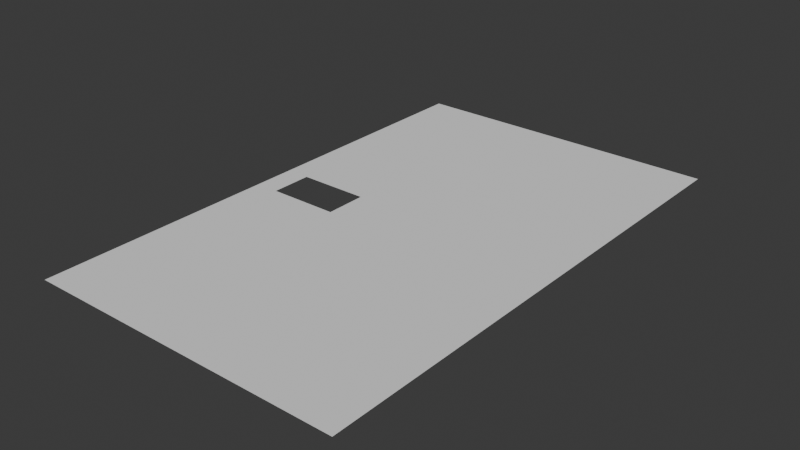 # Source: Try.blend  (saved by Blender 4.0.36; exported with 4.5.12 LTS)
import bpy
from mathutils import Matrix  # noqa: F401  (used for matrix-valued properties, if any)

bpy.ops.wm.read_factory_settings(use_empty=True)
scene = bpy.context.scene
scene.name = 'Scene'

# ---- collections
col_collection = bpy.data.collections.new('Collection'); scene.collection.children.link(col_collection)

# ---- world
world_world = bpy.data.worlds.new('World'); scene.world = world_world
world_world.use_nodes = True; world_world.node_tree.nodes.clear()
_N = world_world.node_tree.nodes; _L = world_world.node_tree.links
n0 = _N.new('ShaderNodeOutputWorld'); n0.name = 'World Output'; n0.location = (300, 300)
n1 = _N.new('ShaderNodeBackground'); n1.name = 'Background'; n1.location = (10, 300)
n1.inputs[0].default_value = (0.05088, 0.05088, 0.05088, 1.0)
_L.new(n1.outputs[0], n0.inputs[0])
n0.is_active_output = True
world_world.color = (0.05088, 0.05088, 0.05088)
world_world.use_sun_shadow = False
world_world.sun_shadow_jitter_overblur = 0.0

# ---- meshes
me_cube_001 = bpy.data.meshes.new('Cube.001')
me_cube_001.from_pydata([(-1.238, -1.208, 0.001726), (-1.238, 1.208, 0.001726), (2.954, -1.208, 0.001726), (2.954, 1.208, 0.001726), (-1.238, -2.401e-09, 0.001726), (0.0, 1.208, 0.001726), (2.954, -1.535e-08, 0.001726), (0.0, -1.208, 0.001726), (1.369e-08, -2.401e-09, 0.001726), (-1.238, 0.1939, 0.001726), (0.6351, 1.208, 0.001726), (2.954, -0.6039, 0.001726), (-0.619, -1.208, 0.001726), (-1.238, -0.1939, 0.001726), (-0.619, 1.208, 0.001726), (2.954, 0.6039, 0.001726), (0.765, -1.208, 0.001726), (1.369e-08, -0.1939, 0.001726), (1.369e-08, 0.1939, 0.001726), (0.09461, -2.401e-09, 0.001726), (-0.619, 0.1939, 0.001726), (0.09461, 0.1939, 0.001726), (0.09461, -0.1939, 0.001726), (-0.619, -0.1939, 0.001726), (-1.238, -0.09697, 0.001726), (1.369e-08, 0.09697, 0.001726), (-1.238, 0.09697, 0.001726), (1.369e-08, -0.09697, 0.001726), (-0.9285, -2.401e-09, 0.001726), (-0.619, 0.09697, 0.001726), (-0.3095, 0.1939, 0.001726), (-0.9285, 0.1939, 0.001726), (-0.619, -0.09697, 0.001726), (-0.3095, -0.1939, 0.001726), (-0.9285, -0.1939, 0.001726), (-0.9285, -0.09697, 0.001726), (-0.3095, -0.09697, 0.001726), (-0.3095, 0.09697, 0.001726), (-0.9285, 0.09697, 0.001726), (1.369e-08, 0.04848, 0.001726), (1.369e-08, -0.04848, 0.001726), (-0.9285, -0.04848, 0.001726), (-0.7737, -0.09697, 0.001726), (-0.1547, -0.09697, 0.001726), (-0.4642, -0.09697, 0.001726), (-0.1547, 0.09697, 0.001726), (-0.4642, 0.09697, 0.001726), (-0.9285, 0.04848, 0.001726), (-0.7737, 0.09697, 0.001726)], [], [(23, 34, 13, 0, 12), (22, 17, 7, 16), (21, 18, 25, 39, 8, 19), (38, 26, 4, 28, 47), (5, 14, 20, 30, 18), (14, 1, 9, 31, 20), (15, 21, 19, 6), (3, 10, 21, 15), (10, 5, 18, 21), (11, 22, 16, 2), (6, 19, 22, 11), (19, 8, 40, 27, 17, 22), (17, 33, 23, 12, 7), (36, 44, 32, 23, 33), (35, 24, 13, 34), (32, 42, 35, 34, 23), (28, 4, 24, 35, 41), (27, 43, 36, 33, 17), (18, 30, 37, 45, 25), (30, 20, 29, 46, 37), (20, 31, 38, 48, 29), (31, 9, 26, 38)])
_uv = me_cube_001.uv_layers.new(name='UVMap')
_uv.uv.foreach_set('vector', [0.8125, 0.6875, 0.8438, 0.6875, 0.875, 0.6875, 0.875, 0.75, 0.8125, 0.75, 0.6875, 0.6875, 0.75, 0.6875, 0.75, 0.75, 0.6875, 0.75, 0.6875, 0.5625, 0.75, 0.5625, 0.75, 0.5938, 0.75, 0.6094, 0.75, 0.625, 0.6875, 0.625, 0.8438, 0.5938, 0.875, 0.5938, 0.875, 0.625, 0.8438, 0.625, 0.8438, 0.6094, 0.75, 0.5, 0.8125, 0.5, 0.8125, 0.5625, 0.7812, 0.5625, 0.75, 0.5625, 0.8125, 0.5, 0.875, 0.5, 0.875, 0.5625, 0.8438, 0.5625, 0.8125, 0.5625, 0.625, 0.5625, 0.6875, 0.5625, 0.6875, 0.625, 0.625, 0.625, 0.625, 0.5, 0.6875, 0.5, 0.6875, 0.5625, 0.625, 0.5625, 0.6875, 0.5, 0.75, 0.5, 0.75, 0.5625, 0.6875, 0.5625, 0.625, 0.6875, 0.6875, 0.6875, 0.6875, 0.75, 0.625, 0.75, 0.625, 0.625, 0.6875, 0.625, 0.6875, 0.6875, 0.625, 0.6875, 0.6875, 0.625, 0.75, 0.625, 0.75, 0.6406, 0.75, 0.6562, 0.75, 0.6875, 0.6875, 0.6875, 0.75, 0.6875, 0.7812, 0.6875, 0.8125, 0.6875, 0.8125, 0.75, 0.75, 0.75, 0.7812, 0.6562, 0.7969, 0.6562, 0.8125, 0.6562, 0.8125, 0.6875, 0.7812, 0.6875, 0.8438, 0.6562, 0.875, 0.6562, 0.875, 0.6875, 0.8438, 0.6875, 0.8125, 0.6562, 0.8281, 0.6562, 0.8438, 0.6562, 0.8438, 0.6875, 0.8125, 0.6875, 0.8438, 0.625, 0.875, 0.625, 0.875, 0.6562, 0.8438, 0.6562, 0.8438, 0.6406, 0.75, 0.6562, 0.7656, 0.6562, 0.7812, 0.6562, 0.7812, 0.6875, 0.75, 0.6875, 0.75, 0.5625, 0.7812, 0.5625, 0.7812, 0.5938, 0.7656, 0.5938, 0.75, 0.5938, 0.7812, 0.5625, 0.8125, 0.5625, 0.8125, 0.5938, 0.7969, 0.5938, 0.7812, 0.5938, 0.8125, 0.5625, 0.8438, 0.5625, 0.8438, 0.5938, 0.8281, 0.5938, 0.8125, 0.5938, 0.8438, 0.5625, 0.875, 0.5625, 0.875, 0.5938, 0.8438, 0.5938])
_ca = me_cube_001.color_attributes.new('Attribute', 'BYTE_COLOR', 'CORNER')
_ca.data.foreach_set('color', [1.0, 1.0, 1.0, 1.0, 1.0, 1.0, 1.0, 1.0, 1.0, 1.0, 1.0, 1.0, 1.0, 1.0, 1.0, 1.0, 1.0, 1.0, 1.0, 1.0, 1.0, 1.0, 1.0, 1.0, 1.0, 1.0, 1.0, 1.0, 1.0, 1.0, 1.0, 1.0, 1.0, 1.0, 1.0, 1.0, 1.0, 1.0, 1.0, 1.0, 1.0, 1.0, 1.0, 1.0, 1.0, 1.0, 1.0, 1.0, 1.0, 1.0, 1.0, 1.0, 1.0, 1.0, 1.0, 1.0, 1.0, 1.0, 1.0, 1.0, 1.0, 1.0, 1.0, 1.0, 1.0, 1.0, 1.0, 1.0, 1.0, 1.0, 1.0, 1.0, 1.0, 1.0, 1.0, 1.0, 1.0, 1.0, 1.0, 1.0, 1.0, 1.0, 1.0, 1.0, 1.0, 1.0, 1.0, 1.0, 1.0, 1.0, 1.0, 1.0, 1.0, 1.0, 1.0, 1.0, 1.0, 1.0, 1.0, 1.0, 1.0, 1.0, 1.0, 1.0, 1.0, 1.0, 1.0, 1.0, 1.0, 1.0, 1.0, 1.0, 1.0, 1.0, 1.0, 1.0, 1.0, 1.0, 1.0, 1.0, 1.0, 1.0, 1.0, 1.0, 1.0, 1.0, 1.0, 1.0, 1.0, 1.0, 1.0, 1.0, 1.0, 1.0, 1.0, 1.0, 1.0, 1.0, 1.0, 1.0, 1.0, 1.0, 1.0, 1.0, 1.0, 1.0, 1.0, 1.0, 1.0, 1.0, 1.0, 1.0, 1.0, 1.0, 1.0, 1.0, 1.0, 1.0, 1.0, 1.0, 1.0, 1.0, 1.0, 1.0, 1.0, 1.0, 1.0, 1.0, 1.0, 1.0, 1.0, 1.0, 1.0, 1.0, 1.0, 1.0, 1.0, 1.0, 1.0, 1.0, 1.0, 1.0, 1.0, 1.0, 1.0, 1.0, 1.0, 1.0, 1.0, 1.0, 1.0, 1.0, 1.0, 1.0, 1.0, 1.0, 1.0, 1.0, 1.0, 1.0, 1.0, 1.0, 1.0, 1.0, 1.0, 1.0, 1.0, 1.0, 1.0, 1.0, 1.0, 1.0, 1.0, 1.0, 1.0, 1.0, 1.0, 1.0, 1.0, 1.0, 1.0, 1.0, 1.0, 1.0, 1.0, 1.0, 1.0, 1.0, 1.0, 1.0, 1.0, 1.0, 1.0, 1.0, 1.0, 1.0, 1.0, 1.0, 1.0, 1.0, 1.0, 1.0, 1.0, 1.0, 1.0, 1.0, 1.0, 1.0, 1.0, 1.0, 1.0, 1.0, 1.0, 1.0, 1.0, 1.0, 1.0, 1.0, 1.0, 1.0, 1.0, 1.0, 1.0, 1.0, 1.0, 1.0, 1.0, 1.0, 1.0, 1.0, 1.0, 1.0, 1.0, 1.0, 1.0, 1.0, 1.0, 1.0, 1.0, 1.0, 1.0, 1.0, 1.0, 1.0, 1.0, 1.0, 1.0, 1.0, 1.0, 1.0, 1.0, 1.0, 1.0, 1.0, 1.0, 1.0, 1.0, 1.0, 1.0, 1.0, 1.0, 1.0, 1.0, 1.0, 1.0, 1.0, 1.0, 1.0, 1.0, 1.0, 1.0, 1.0, 1.0, 1.0, 1.0, 1.0, 1.0, 1.0, 1.0, 1.0, 1.0, 1.0, 1.0, 1.0, 1.0, 1.0, 1.0, 1.0, 1.0, 1.0, 1.0, 1.0, 1.0, 1.0, 1.0, 1.0, 1.0, 1.0, 1.0, 1.0, 1.0, 1.0, 1.0, 1.0, 1.0, 1.0, 1.0, 1.0, 1.0, 1.0, 1.0, 1.0, 1.0, 1.0, 1.0, 1.0, 1.0, 1.0, 1.0, 1.0, 1.0, 1.0, 1.0, 1.0, 1.0, 1.0, 1.0, 1.0, 1.0, 1.0, 1.0, 1.0, 1.0, 1.0, 1.0, 1.0, 1.0, 1.0, 1.0, 1.0, 1.0, 1.0, 1.0, 1.0, 1.0, 1.0, 1.0, 1.0, 1.0, 1.0, 1.0, 1.0, 1.0, 1.0, 1.0, 1.0, 1.0, 1.0, 1.0, 1.0, 1.0, 1.0, 1.0, 1.0, 1.0, 1.0, 1.0, 1.0, 1.0, 1.0, 1.0, 1.0, 1.0, 1.0, 1.0, 1.0])
me_cube_001.update()

# ---- objects
ob_cube = bpy.data.objects.new('Cube', me_cube_001)

# ---- transforms, parenting, visibility, modifiers, constraints
ob_cube.location = (0.4474, 0.4958, 0.001726)
ob_cube.scale = (9.088, 25.73, 1.0)

# ---- collection membership
col_collection.objects.link(ob_cube)

# ---- scene / render settings (as saved in the file)
scene.frame_start = 1; scene.frame_end = 250; scene.frame_set(2)
scene.render.engine = 'BLENDER_EEVEE_NEXT'
scene.cycles.sampling_pattern = 'TABULATED_SOBOL'
bpy.context.view_layer.update()

# ---- added for rendering (the .blend has no active camera and no usable light): camera, sun
cam_auto = bpy.data.cameras.new('AutoCamera')
cam_auto.lens = 50.0
cam_auto.sensor_width = 36.0
cam_auto.clip_end = 1183.85
ob_auto_camera = bpy.data.objects.new('AutoCamera', cam_auto)
scene.collection.objects.link(ob_auto_camera)
ob_auto_camera.location = (75.7027, -80.4518, 53.9685)
ob_auto_camera.rotation_euler = (1.09748, -7.21219e-08, 0.694738)
scene.camera = ob_auto_camera
light_auto_sun = bpy.data.lights.new('AutoSun', 'SUN')
light_auto_sun.energy = 3.0
light_auto_sun.angle = 0.0523599
ob_auto_sun = bpy.data.objects.new('AutoSun', light_auto_sun)
scene.collection.objects.link(ob_auto_sun)
ob_auto_sun.rotation_euler = (0.872665, 0.174533, 0.523599)
bpy.context.view_layer.update()
